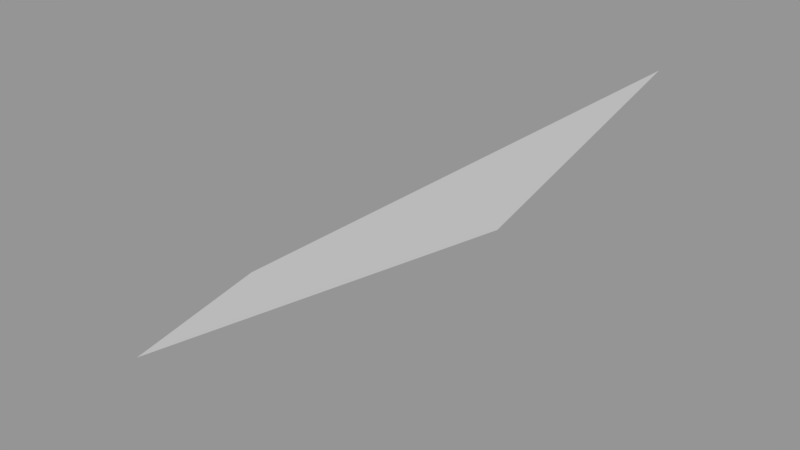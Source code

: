 # Source: Surface098.blend  (saved by Blender 2.79.0; exported with 4.5.12 LTS)
import bpy
from mathutils import Matrix  # noqa: F401  (used for matrix-valued properties, if any)

bpy.ops.wm.read_factory_settings(use_empty=True)
scene = bpy.context.scene
scene.name = 'Scene'

# ---- collections
col_collection_1 = bpy.data.collections.new('Collection 1'); scene.collection.children.link(col_collection_1)

# ---- meshes
me_sphere_102 = bpy.data.meshes.new('Sphere.102')
me_sphere_102.from_pydata([(0.6533, 0.2706, -0.7071), (0.3536, 0.1464, -0.9239), (0.7071, 7.11e-08, -0.7071), (0.3827, 5.62e-08, -0.9239)], [], [(1, 0, 2, 3)])
_ca = me_sphere_102.color_attributes.new('Col', 'BYTE_COLOR', 'CORNER')
_ca.data.foreach_set('color', [1.0, 1.0, 1.0, 1.0, 1.0, 1.0, 1.0, 1.0, 1.0, 1.0, 1.0, 1.0, 1.0, 1.0, 1.0, 1.0])
me_sphere_102.use_remesh_preserve_volume = False
me_sphere_102.use_remesh_preserve_attributes = False
me_sphere_102.use_mirror_vertex_groups = False
me_sphere_102.update()

# ---- objects
ob_surface098 = bpy.data.objects.new('Surface098', me_sphere_102)

# ---- transforms, parenting, visibility, modifiers, constraints
ob_surface098.location = (0.0, 0.0, 0.0)
ob_surface098.scale = (1e+04, 1e+04, 1e+04)
ob_surface098.lineart.crease_threshold = 0.0

# ---- collection membership
col_collection_1.objects.link(ob_surface098)

# ---- scene / render settings (as saved in the file)
scene.frame_start = 1; scene.frame_end = 250; scene.frame_set(1)
scene.render.engine = 'BLENDER_EEVEE_NEXT'
scene.render.resolution_percentage = 50
scene.render.dither_intensity = 0.0
scene.cycles.use_denoising = False
scene.cycles.samples = 128
scene.cycles.sampling_pattern = 'TABULATED_SOBOL'
scene.cycles.use_adaptive_sampling = False
scene.cycles.use_light_tree = False
scene.cycles.blur_glossy = 0.0
scene.cycles.sample_clamp_indirect = 0.0
scene.view_settings.view_transform = 'Standard'
bpy.context.view_layer.update()

# ---- added for rendering (the .blend has no active camera and no usable light): camera, sun + grey world if the file has none
cam_auto = bpy.data.cameras.new('AutoCamera')
cam_auto.lens = 50.0
cam_auto.sensor_width = 36.0
cam_auto.clip_end = 80407.2
ob_auto_camera = bpy.data.objects.new('AutoCamera', cam_auto)
scene.collection.objects.link(ob_auto_camera)
ob_auto_camera.location = (9884.92, -4144.96, -4489.63)
ob_auto_camera.rotation_euler = (1.09748, -7.21219e-08, 0.694738)
scene.camera = ob_auto_camera
light_auto_sun = bpy.data.lights.new('AutoSun', 'SUN')
light_auto_sun.energy = 3.0
light_auto_sun.angle = 0.0523599
ob_auto_sun = bpy.data.objects.new('AutoSun', light_auto_sun)
scene.collection.objects.link(ob_auto_sun)
ob_auto_sun.rotation_euler = (0.872665, 0.174533, 0.523599)
if scene.world is None:
    world_auto = bpy.data.worlds.new('AutoWorld')
    world_auto.color = (0.3, 0.3, 0.3)
    scene.world = world_auto
bpy.context.view_layer.update()
